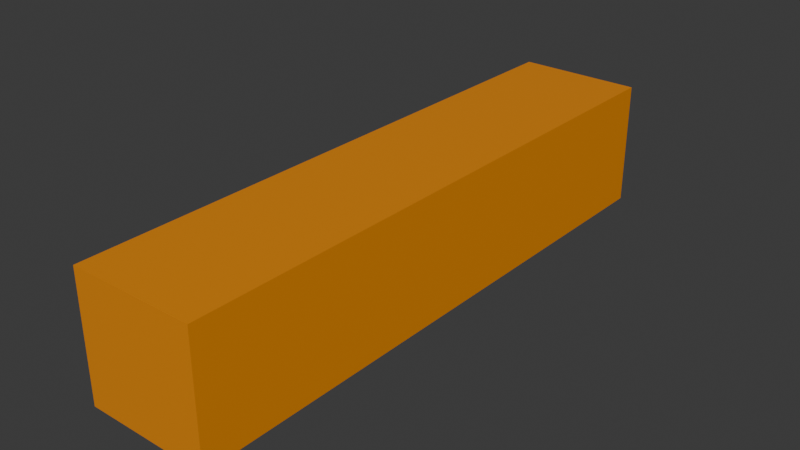 # Source: fallingblocks.blend  (saved by Blender 5.0.119; exported with 4.5.12 LTS)
import bpy
from mathutils import Matrix  # noqa: F401  (used for matrix-valued properties, if any)

bpy.ops.wm.read_factory_settings(use_empty=True)
scene = bpy.context.scene
scene.name = 'Scene'

# ---- collections
col_collection = bpy.data.collections.new('Collection'); scene.collection.children.link(col_collection)

# ---- materials (node trees are filled in below, after node groups)
mat_material = bpy.data.materials.new('Material')
mat_material.alpha_threshold = 0.0
mat_material.use_backface_culling_lightprobe_volume = False
mat_material.roughness = 0.5
mat_material.line_color = (0.0, 0.0, 0.0, 1.0)

# ---- material node trees
mat_material.use_nodes = True; mat_material.node_tree.nodes.clear()
_N = mat_material.node_tree.nodes; _L = mat_material.node_tree.links
n0 = _N.new('ShaderNodeOutputMaterial'); n0.name = 'Material Output'; n0.location = (200, 100)
n1 = _N.new('ShaderNodeBsdfPrincipled'); n1.name = 'Principled BSDF'; n1.location = (-200, 100)
n1.inputs[0].default_value = (0.7991, 0.2623, 0.0009106, 1.0)
_L.new(n1.outputs[0], n0.inputs[0])
n0.is_active_output = True

# ---- world
world_world = bpy.data.worlds.new('World'); scene.world = world_world
world_world.use_nodes = True; world_world.node_tree.nodes.clear()
_N = world_world.node_tree.nodes; _L = world_world.node_tree.links
n0 = _N.new('ShaderNodeOutputWorld'); n0.name = 'World Output'; n0.location = (200, 100)
n1 = _N.new('ShaderNodeBackground'); n1.name = 'Background'; n1.location = (-200, 100)
n1.inputs[0].default_value = (0.05088, 0.05088, 0.05088, 1.0)
_L.new(n1.outputs[0], n0.inputs[0])
n0.is_active_output = True
world_world.color = (0.05088, 0.05088, 0.05088)
world_world.sun_shadow_jitter_overblur = 0.0

# ---- meshes
me_cube = bpy.data.meshes.new('Cube')
me_cube.from_pydata([(1.0, 1.0, 1.0), (1.0, 1.0, -1.0), (1.0, -1.0, 1.0), (1.0, -1.0, -1.0), (-1.0, 1.0, 1.0), (-1.0, 1.0, -1.0), (-1.0, -1.0, 1.0), (-1.0, -1.0, -1.0)], [], [(0, 4, 6, 2), (3, 2, 6, 7), (7, 6, 4, 5), (5, 1, 3, 7), (1, 0, 2, 3), (5, 4, 0, 1)])
_uv = me_cube.uv_layers.new(name='UVMap')
_uv.uv.foreach_set('vector', [0.625, 0.5, 0.875, 0.5, 0.875, 0.75, 0.625, 0.75, 0.375, 0.75, 0.625, 0.75, 0.625, 1.0, 0.375, 1.0, 0.375, 0.0, 0.625, 0.0, 0.625, 0.25, 0.375, 0.25, 0.125, 0.5, 0.375, 0.5, 0.375, 0.75, 0.125, 0.75, 0.375, 0.5, 0.625, 0.5, 0.625, 0.75, 0.375, 0.75, 0.375, 0.25, 0.625, 0.25, 0.625, 0.5, 0.375, 0.5])
me_cube.materials.append(mat_material)
me_cube.use_mirror_vertex_groups = False
me_cube.update()

# ---- objects
ob_cube = bpy.data.objects.new('Cube', me_cube)

# ---- transforms, parenting, visibility, modifiers, constraints
ob_cube.location = (0.0, 0.0, 0.0)
ob_cube.scale = (1.0, 4.69, 1.0)
ob_cube.lock_rotations_4d = False
ob_cube.empty_display_type = 'ARROWS'
ob_cube.lineart.crease_threshold = 0.0

# ---- collection membership
col_collection.objects.link(ob_cube)

# ---- scene / render settings (as saved in the file)
scene.frame_start = 1; scene.frame_end = 250; scene.frame_set(1)
scene.render.engine = 'BLENDER_EEVEE_NEXT'
scene.render.bake_bias = 0.0
scene.render.bake_samples = 0
scene.cycles.sampling_pattern = 'TABULATED_SOBOL'
scene.eevee.use_volume_custom_range = False
bpy.context.view_layer.update()

# ---- added for rendering (the .blend has no active camera and no usable light): camera, sun
cam_auto = bpy.data.cameras.new('AutoCamera')
cam_auto.lens = 50.0
cam_auto.sensor_width = 36.0
cam_auto.clip_end = 1000.0
ob_auto_camera = bpy.data.objects.new('AutoCamera', cam_auto)
scene.collection.objects.link(ob_auto_camera)
ob_auto_camera.location = (9.06412, -10.8769, 7.2513)
ob_auto_camera.rotation_euler = (1.09748, -7.21219e-08, 0.694738)
scene.camera = ob_auto_camera
light_auto_sun = bpy.data.lights.new('AutoSun', 'SUN')
light_auto_sun.energy = 3.0
light_auto_sun.angle = 0.0523599
ob_auto_sun = bpy.data.objects.new('AutoSun', light_auto_sun)
scene.collection.objects.link(ob_auto_sun)
ob_auto_sun.rotation_euler = (0.872665, 0.174533, 0.523599)
bpy.context.view_layer.update()
